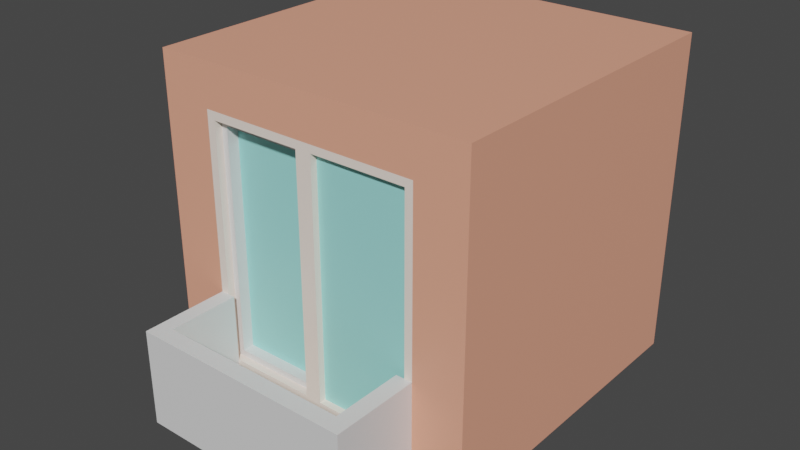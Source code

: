 # Source: ApartmentBalcony.blend  (saved by Blender 2.93.21; exported with 4.5.12 LTS)
import bpy
from mathutils import Matrix  # noqa: F401  (used for matrix-valued properties, if any)

bpy.ops.wm.read_factory_settings(use_empty=True)
scene = bpy.context.scene
scene.name = 'Scene'

# ---- collections
col_collection = bpy.data.collections.new('Collection'); scene.collection.children.link(col_collection)

# ---- materials (node trees are filled in below, after node groups)
mat_material_001 = bpy.data.materials.new('Material.001')
mat_material_001.use_transparent_shadow = False
mat_material_002 = bpy.data.materials.new('Material.002')
mat_material_002.use_transparent_shadow = False
mat_material_003 = bpy.data.materials.new('Material.003')
mat_material_003.use_transparent_shadow = False
mat_material_004 = bpy.data.materials.new('Material.004')
mat_material_004.use_transparent_shadow = False

# ---- material node trees
mat_material_001.use_nodes = True; mat_material_001.node_tree.nodes.clear()
_N = mat_material_001.node_tree.nodes; _L = mat_material_001.node_tree.links
n0 = _N.new('ShaderNodeBsdfPrincipled'); n0.name = 'Principled BSDF'; n0.location = (10, 300)
n0.distribution = 'GGX'
n0.subsurface_method = 'BURLEY'
n0.inputs[0].default_value = (0.9047, 0.3916, 0.2623, 1.0)
n0.inputs[3].default_value = 1.45
n0.inputs[27].default_value = (0.0, 0.0, 0.0, 1.0)
n0.inputs[28].default_value = 1.0
n1 = _N.new('ShaderNodeOutputMaterial'); n1.name = 'Material Output'; n1.location = (300, 300)
_L.new(n0.outputs[0], n1.inputs[0])
n1.is_active_output = True
mat_material_002.use_nodes = True; mat_material_002.node_tree.nodes.clear()
_N = mat_material_002.node_tree.nodes; _L = mat_material_002.node_tree.links
n0 = _N.new('ShaderNodeBsdfPrincipled'); n0.name = 'Principled BSDF'; n0.location = (10, 300)
n0.distribution = 'GGX'
n0.subsurface_method = 'BURLEY'
n0.inputs[0].default_value = (0.9911, 0.8632, 0.7682, 1.0)
n0.inputs[3].default_value = 1.45
n0.inputs[27].default_value = (0.0, 0.0, 0.0, 1.0)
n0.inputs[28].default_value = 1.0
n1 = _N.new('ShaderNodeOutputMaterial'); n1.name = 'Material Output'; n1.location = (300, 300)
_L.new(n0.outputs[0], n1.inputs[0])
n1.is_active_output = True
mat_material_003.use_nodes = True; mat_material_003.node_tree.nodes.clear()
_N = mat_material_003.node_tree.nodes; _L = mat_material_003.node_tree.links
n0 = _N.new('ShaderNodeBsdfPrincipled'); n0.name = 'Principled BSDF'; n0.location = (10, 300)
n0.distribution = 'GGX'
n0.subsurface_method = 'BURLEY'
n0.inputs[3].default_value = 1.45
n0.inputs[27].default_value = (0.0, 0.0, 0.0, 1.0)
n0.inputs[28].default_value = 1.0
n1 = _N.new('ShaderNodeOutputMaterial'); n1.name = 'Material Output'; n1.location = (300, 300)
_L.new(n0.outputs[0], n1.inputs[0])
n1.is_active_output = True
mat_material_004.use_nodes = True; mat_material_004.node_tree.nodes.clear()
_N = mat_material_004.node_tree.nodes; _L = mat_material_004.node_tree.links
n0 = _N.new('ShaderNodeBsdfPrincipled'); n0.name = 'Principled BSDF'; n0.location = (10, 300)
n0.distribution = 'GGX'
n0.subsurface_method = 'BURLEY'
n0.inputs[0].default_value = (0.3365, 0.8, 0.7678, 1.0)
n0.inputs[3].default_value = 1.45
n0.inputs[27].default_value = (0.0, 0.0, 0.0, 1.0)
n0.inputs[28].default_value = 1.0
n1 = _N.new('ShaderNodeOutputMaterial'); n1.name = 'Material Output'; n1.location = (300, 300)
_L.new(n0.outputs[0], n1.inputs[0])
n1.is_active_output = True

# ---- world
world_world = bpy.data.worlds.new('World'); scene.world = world_world
world_world.use_nodes = True; world_world.node_tree.nodes.clear()
_N = world_world.node_tree.nodes; _L = world_world.node_tree.links
n0 = _N.new('ShaderNodeOutputWorld'); n0.name = 'World Output'; n0.location = (300, 300)
n1 = _N.new('ShaderNodeBackground'); n1.name = 'Background'; n1.location = (10, 300)
n1.inputs[0].default_value = (0.05088, 0.05088, 0.05088, 1.0)
_L.new(n1.outputs[0], n0.inputs[0])
n0.is_active_output = True
world_world.color = (0.05088, 0.05088, 0.05088)
world_world.use_sun_shadow = False
world_world.sun_shadow_jitter_overblur = 0.0

# ---- meshes
me_cube_004 = bpy.data.meshes.new('Cube.004')
me_cube_004.from_pydata([(-1.0, 4.371e-08, 1.0), (-1.0, 2.0, 1.0), (-1.0, -4.371e-08, -1.0), (-1.0, 2.0, -1.0), (1.0, 4.371e-08, 1.0), (1.0, 2.0, 1.0), (1.0, -4.371e-08, -1.0), (1.0, 2.0, -1.0), (0.685, -4.371e-08, -1.0), (-0.685, -4.371e-08, -1.0), (-0.685, 2.0, -1.0), (0.685, 2.0, -1.0), (-0.685, 0.05311, 1.0), (0.685, 0.05311, 1.0), (0.685, 2.0, 1.0), (-0.685, 2.0, 1.0), (-1.0, 0.1771, 1.0), (-1.0, 1.736, 1.0), (-1.0, 1.736, -1.0), (-1.0, 0.1771, -1.0), (1.0, 1.736, -1.0), (1.0, 0.1771, -1.0), (1.0, 1.736, 1.0), (1.0, 0.1771, 1.0), (0.6368, 1.688, 1.0), (0.6368, 0.2252, 1.0), (-0.6334, 1.685, 1.0), (-0.6334, 0.2286, 1.0), (-0.685, 1.736, -1.0), (-0.685, 0.1771, -1.0), (0.685, 1.736, -1.0), (0.685, 0.1771, -1.0), (0.0, -4.371e-08, -1.0), (0.0, 2.0, -1.0), (0.0, 0.05311, 1.0), (0.0, 2.0, 1.0), (0.0, 0.1771, -1.0), (0.0, 1.736, -1.0), (-0.05158, 0.2286, 1.0), (-0.05158, 1.685, 1.0), (-0.685, 1.736, 1.0), (-0.685, 0.173, 1.0), (0.04818, 0.2252, 1.0), (0.04818, 1.688, 1.0), (-0.5953, 1.647, 0.9524), (-0.5953, 0.2668, 0.9524), (-0.08974, 0.2668, 0.9524), (-0.08974, 1.647, 0.9524), (-0.6334, 1.685, 0.9524), (-0.6334, 0.2286, 0.9524), (-0.05158, 0.2286, 0.9524), (-0.05158, 1.685, 0.9524), (-0.5953, 1.647, 0.8808), (-0.5953, 0.2668, 0.8808), (-0.08974, 0.2668, 0.8808), (-0.08974, 1.647, 0.8808), (0.685, 1.736, 1.0), (0.685, 0.173, 1.0), (0.0, 0.173, 1.0), (0.0, 1.736, 1.0), (0.6368, 1.688, 0.9581), (0.6368, 0.2252, 0.9581), (0.04818, 0.2252, 0.9581), (0.04818, 1.688, 0.9581), (0.0, 4.371e-08, 1.0), (0.685, 4.371e-08, 1.0), (0.685, 0.1771, 1.0), (-0.685, 0.1771, 1.0), (-0.685, 4.371e-08, 1.0), (0.0, 0.1771, 1.0), (0.0, 0.173, 1.538), (0.0, 0.05311, 1.538), (0.685, 0.05311, 1.538), (0.685, 0.173, 1.538), (-0.685, 0.173, 1.538), (-0.685, 0.05311, 1.538), (-0.5904, -4.371e-08, -1.0), (-0.5904, 2.0, 1.0), (-0.5904, 0.1771, 1.0), (-0.5904, 1.736, 1.0), (-0.5904, 2.0, -1.0), (-0.5904, 4.371e-08, 1.0), (-0.5904, 0.1771, -1.0), (-0.5904, 1.736, -1.0), (-0.5531, 0.2286, 1.0), (-0.5531, 1.685, 1.0), (-0.5531, 0.2286, 0.9524), (-0.5531, 1.685, 0.9524), (-0.5255, 0.2668, 0.9524), (-0.5255, 1.647, 0.9524), (-0.5255, 0.2668, 0.8808), (-0.5255, 1.647, 0.8808), (-0.5904, 0.173, 1.0), (-0.5904, 0.05311, 1.0), (-0.5904, 0.173, 1.538), (-0.5904, 0.05311, 1.538), (0.5845, 2.0, -1.0), (0.5845, 4.371e-08, 1.0), (0.5845, 0.1771, -1.0), (0.5845, 1.736, -1.0), (0.5845, -4.371e-08, -1.0), (0.5845, 2.0, 1.0), (0.5845, 0.1771, 1.0), (0.5845, 1.736, 1.0), (0.5505, 0.2252, 1.0), (0.5505, 1.688, 1.0), (0.5505, 0.2252, 0.9581), (0.5505, 1.688, 0.9581), (0.5845, 0.05311, 1.0), (0.5845, 0.173, 1.0), (0.5845, 0.05311, 1.538), (0.5845, 0.173, 1.538), (0.0, 0.05311, 1.436), (-0.685, 0.05311, 1.436), (-0.685, 0.173, 1.436), (0.685, 0.05311, 1.436), (0.0, 0.173, 1.436), (0.685, 0.173, 1.436), (-0.5904, 0.173, 1.436), (-0.5904, 0.05311, 1.436), (0.5845, 0.173, 1.436), (0.5845, 0.05311, 1.436), (-0.5904, 0.6459, 1.0), (-0.685, 0.6459, 1.0), (-0.5904, 0.6459, 1.538), (-0.685, 0.6459, 1.538), (0.5845, 0.6459, 1.538), (0.0, 0.6459, 1.538), (-0.685, 0.6459, 1.436), (0.0, 0.6459, 1.436), (0.685, 0.6459, 1.436), (0.685, 0.6459, 1.0), (-0.5904, 0.6459, 1.436), (0.5845, 0.6459, 1.0), (0.685, 0.6459, 1.538), (0.5845, 0.6459, 1.436)], [], [(17, 1, 3, 18), (30, 11, 7, 20), (20, 7, 5, 22), (40, 15, 1, 17), (8, 6, 4, 65), (10, 3, 1, 15), (7, 11, 14, 5), (80, 10, 15, 77), (2, 9, 68, 0), (100, 8, 65, 97), (22, 5, 14, 56), (79, 77, 15, 40), (18, 3, 10, 28), (99, 96, 11, 30), (100, 98, 31, 8), (98, 99, 30, 31), (2, 19, 29, 9), (19, 18, 28, 29), (114, 113, 75, 74), (38, 39, 51, 50), (4, 23, 66, 65), (23, 22, 56, 66), (68, 67, 16, 0), (67, 40, 17, 16), (6, 21, 23, 4), (21, 20, 22, 23), (8, 31, 21, 6), (31, 30, 20, 21), (0, 16, 19, 2), (16, 17, 18, 19), (105, 43, 63, 107), (119, 112, 71, 95), (82, 83, 37, 36), (76, 82, 36, 32), (83, 80, 33, 37), (103, 101, 35, 59), (76, 32, 64, 81), (96, 33, 35, 101), (27, 26, 40, 67), (84, 27, 67, 78), (85, 39, 59, 79), (39, 38, 69, 59), (46, 47, 55, 54), (84, 38, 50, 86), (85, 26, 48, 87), (26, 27, 49, 48), (45, 44, 48, 49), (88, 45, 49, 86), (89, 47, 51, 87), (47, 46, 50, 51), (90, 91, 52, 53), (88, 46, 54, 90), (89, 44, 52, 91), (44, 45, 53, 52), (24, 25, 66, 56), (104, 42, 69, 102), (105, 24, 56, 103), (42, 43, 59, 69), (106, 107, 63, 62), (25, 24, 60, 61), (43, 42, 62, 63), (104, 25, 61, 106), (108, 34, 64, 97), (57, 13, 65, 66), (12, 41, 67, 68), (92, 58, 69, 78), (93, 12, 68, 81), (109, 57, 66, 102), (95, 94, 74, 75), (110, 111, 70, 71), (121, 115, 72, 110), (92, 41, 123, 122), (114, 74, 125, 128), (115, 117, 73, 72), (74, 94, 124, 125), (71, 70, 94, 95), (34, 93, 81, 64), (41, 92, 78, 67), (47, 89, 91, 55), (45, 88, 90, 53), (54, 55, 91, 90), (44, 89, 87, 48), (46, 88, 86, 50), (39, 85, 87, 51), (27, 84, 86, 49), (26, 85, 79, 40), (38, 84, 78, 69), (9, 76, 81, 68), (28, 10, 80, 83), (9, 29, 82, 76), (29, 28, 83, 82), (113, 119, 95, 75), (59, 35, 77, 79), (33, 80, 77, 35), (120, 116, 129, 135), (112, 121, 110, 71), (72, 73, 111, 110), (58, 109, 102, 69), (13, 108, 97, 65), (42, 104, 106, 62), (61, 60, 107, 106), (43, 105, 103, 59), (25, 104, 102, 66), (11, 96, 101, 14), (56, 14, 101, 103), (24, 105, 107, 60), (36, 37, 99, 98), (32, 36, 98, 100), (37, 33, 96, 99), (32, 100, 97, 64), (34, 108, 121, 112), (117, 57, 131, 130), (12, 93, 119, 113), (58, 92, 118, 116), (13, 57, 117, 115), (109, 120, 135, 133), (109, 58, 116, 120), (108, 13, 115, 121), (93, 34, 112, 119), (41, 12, 113, 114), (135, 129, 127, 126), (132, 128, 125, 124), (129, 132, 124, 127), (130, 135, 126, 134), (131, 133, 135, 130), (122, 123, 128, 132), (57, 109, 133, 131), (70, 111, 126, 127), (73, 117, 130, 134), (94, 70, 127, 124), (111, 73, 134, 126), (41, 114, 128, 123), (116, 118, 132, 129), (118, 92, 122, 132)])
me_cube_004.polygons.foreach_set('material_index', [0, 0, 0, 0, 0, 0, 0, 0, 0, 0, 0, 0, 0, 0, 0, 0, 0, 0, 2, 1, 0, 0, 0, 0, 0, 0, 0, 0, 0, 0, 1, 2, 0, 0, 0, 0, 0, 0, 1, 1, 1, 1, 2, 1, 1, 1, 2, 2, 2, 2, 3, 2, 2, 2, 1, 1, 1, 1, 3, 1, 1, 1, 0, 0, 0, 0, 0, 0, 2, 2, 2, 0, 2, 2, 2, 2, 0, 0, 2, 2, 3, 2, 2, 1, 1, 1, 1, 0, 0, 0, 0, 2, 0, 0, 0, 2, 2, 0, 0, 1, 3, 1, 1, 0, 0, 1, 0, 0, 0, 0, 2, 2, 2, 2, 2, 2, 2, 2, 2, 2, 2, 2, 2, 2, 2, 2, 0, 2, 2, 2, 2, 2, 0, 2])
_uv = me_cube_004.uv_layers.new(name='UVMap')
_uv.uv.foreach_set('vector', [0.5417, 0.0, 0.625, 0.0, 0.625, 0.25, 0.5417, 0.25, 0.5417, 0.4167, 0.625, 0.4167, 0.625, 0.5, 0.5417, 0.5, 0.5417, 0.5, 0.625, 0.5, 0.625, 0.75, 0.5417, 0.75, 0.5417, 0.9167, 0.625, 0.9167, 0.625, 1.0, 0.5417, 1.0, 0.2917, 0.5, 0.375, 0.5, 0.375, 0.75, 0.2917, 0.75, 0.7917, 0.5, 0.875, 0.5, 0.875, 0.75, 0.7917, 0.75, 0.625, 0.5, 0.7083, 0.5, 0.7083, 0.75, 0.625, 0.75, 0.7859, 0.5, 0.7917, 0.5, 0.7917, 0.75, 0.7859, 0.75, 0.125, 0.5, 0.2083, 0.5, 0.2083, 0.75, 0.125, 0.75, 0.2856, 0.5, 0.2917, 0.5, 0.2917, 0.75, 0.2856, 0.75, 0.5417, 0.75, 0.625, 0.75, 0.625, 0.8333, 0.5417, 0.8333, 0.5417, 0.9109, 0.625, 0.9109, 0.625, 0.9167, 0.5417, 0.9167, 0.5417, 0.25, 0.625, 0.25, 0.625, 0.3333, 0.5417, 0.3333, 0.5417, 0.4106, 0.625, 0.4106, 0.625, 0.4167, 0.5417, 0.4167, 0.375, 0.4106, 0.4583, 0.4106, 0.4583, 0.4167, 0.375, 0.4167, 0.4583, 0.4106, 0.5417, 0.4106, 0.5417, 0.4167, 0.4583, 0.4167, 0.375, 0.25, 0.4583, 0.25, 0.4583, 0.3333, 0.375, 0.3333, 0.4583, 0.25, 0.5417, 0.25, 0.5417, 0.3333, 0.4583, 0.3333, 0.4583, 0.9167, 0.375, 0.9167, 0.375, 0.9167, 0.4583, 0.9167, 0.4611, 0.8781, 0.5389, 0.8781, 0.5389, 0.8781, 0.4611, 0.8781, 0.375, 0.75, 0.4583, 0.75, 0.4583, 0.8333, 0.375, 0.8333, 0.4583, 0.75, 0.5417, 0.75, 0.5417, 0.8333, 0.4583, 0.8333, 0.375, 0.9167, 0.4583, 0.9167, 0.4583, 1.0, 0.375, 1.0, 0.4583, 0.9167, 0.5417, 0.9167, 0.5417, 1.0, 0.4583, 1.0, 0.375, 0.5, 0.4583, 0.5, 0.4583, 0.75, 0.375, 0.75, 0.4583, 0.5, 0.5417, 0.5, 0.5417, 0.75, 0.4583, 0.75, 0.375, 0.4167, 0.4583, 0.4167, 0.4583, 0.5, 0.375, 0.5, 0.4583, 0.4167, 0.5417, 0.4167, 0.5417, 0.5, 0.4583, 0.5, 0.375, 0.0, 0.4583, 0.0, 0.4583, 0.25, 0.375, 0.25, 0.4583, 0.0, 0.5417, 0.0, 0.5417, 0.25, 0.4583, 0.25, 0.5391, 0.8415, 0.5391, 0.8721, 0.5391, 0.8721, 0.5391, 0.8415, 0.375, 0.9109, 0.375, 0.875, 0.375, 0.875, 0.375, 0.9109, 0.4583, 0.3391, 0.5417, 0.3391, 0.5417, 0.375, 0.4583, 0.375, 0.375, 0.3391, 0.4583, 0.3391, 0.4583, 0.375, 0.375, 0.375, 0.5417, 0.3391, 0.625, 0.3391, 0.625, 0.375, 0.5417, 0.375, 0.5417, 0.8394, 0.625, 0.8394, 0.625, 0.875, 0.5417, 0.875, 0.2141, 0.5, 0.25, 0.5, 0.25, 0.75, 0.2141, 0.75, 0.7144, 0.5, 0.75, 0.5, 0.75, 0.75, 0.7144, 0.75, 0.4611, 0.9135, 0.5389, 0.9135, 0.5417, 0.9167, 0.4583, 0.9167, 0.4611, 0.9086, 0.4611, 0.9135, 0.4583, 0.9167, 0.4583, 0.9109, 0.5389, 0.9086, 0.5389, 0.8781, 0.5417, 0.875, 0.5417, 0.9109, 0.5389, 0.8781, 0.4611, 0.8781, 0.4583, 0.875, 0.5417, 0.875, 0.4631, 0.8805, 0.5369, 0.8805, 0.5369, 0.8805, 0.4631, 0.8805, 0.4611, 0.9086, 0.4611, 0.8781, 0.4611, 0.8781, 0.4611, 0.9086, 0.5389, 0.9086, 0.5389, 0.9135, 0.5389, 0.9135, 0.5389, 0.9086, 0.5389, 0.9135, 0.4611, 0.9135, 0.4611, 0.9135, 0.5389, 0.9135, 0.4631, 0.9112, 0.5369, 0.9112, 0.5389, 0.9135, 0.4611, 0.9135, 0.4631, 0.907, 0.4631, 0.9112, 0.4611, 0.9135, 0.4611, 0.9086, 0.5369, 0.907, 0.5369, 0.8805, 0.5389, 0.8781, 0.5389, 0.9086, 0.5369, 0.8805, 0.4631, 0.8805, 0.4611, 0.8781, 0.5389, 0.8781, 0.4631, 0.907, 0.5369, 0.907, 0.5369, 0.9112, 0.4631, 0.9112, 0.4631, 0.907, 0.4631, 0.8805, 0.4631, 0.8805, 0.4631, 0.907, 0.5369, 0.907, 0.5369, 0.9112, 0.5369, 0.9112, 0.5369, 0.907, 0.5369, 0.9112, 0.4631, 0.9112, 0.4631, 0.9112, 0.5369, 0.9112, 0.5391, 0.8363, 0.4609, 0.8363, 0.4583, 0.8333, 0.5417, 0.8333, 0.4609, 0.8415, 0.4609, 0.8721, 0.4583, 0.875, 0.4583, 0.8394, 0.5391, 0.8415, 0.5391, 0.8363, 0.5417, 0.8333, 0.5417, 0.8394, 0.4609, 0.8721, 0.5391, 0.8721, 0.5417, 0.875, 0.4583, 0.875, 0.4609, 0.8415, 0.5391, 0.8415, 0.5391, 0.8721, 0.4609, 0.8721, 0.4609, 0.8363, 0.5391, 0.8363, 0.5391, 0.8363, 0.4609, 0.8363, 0.5391, 0.8721, 0.4609, 0.8721, 0.4609, 0.8721, 0.5391, 0.8721, 0.4609, 0.8415, 0.4609, 0.8363, 0.4609, 0.8363, 0.4609, 0.8415, 0.375, 0.8394, 0.375, 0.875, 0.375, 0.875, 0.375, 0.8394, 0.4583, 0.8333, 0.375, 0.8333, 0.375, 0.8333, 0.4583, 0.8333, 0.375, 0.9167, 0.4583, 0.9167, 0.4583, 0.9167, 0.375, 0.9167, 0.4583, 0.9109, 0.4583, 0.875, 0.4583, 0.875, 0.4583, 0.9109, 0.375, 0.9109, 0.375, 0.9167, 0.375, 0.9167, 0.375, 0.9109, 0.4583, 0.8394, 0.4583, 0.8333, 0.4583, 0.8333, 0.4583, 0.8394, 0.375, 0.9109, 0.4583, 0.9109, 0.4583, 0.9167, 0.375, 0.9167, 0.375, 0.8394, 0.4583, 0.8394, 0.4583, 0.875, 0.375, 0.875, 0.375, 0.8394, 0.375, 0.8333, 0.375, 0.8333, 0.375, 0.8394, 0.4583, 0.9109, 0.4583, 0.9167, 0.4583, 0.9167, 0.4583, 0.9109, 0.4583, 0.9167, 0.4583, 0.9167, 0.4583, 0.9167, 0.4583, 0.9167, 0.375, 0.8333, 0.4583, 0.8333, 0.4583, 0.8333, 0.375, 0.8333, 0.4583, 0.9167, 0.4583, 0.9109, 0.4583, 0.9109, 0.4583, 0.9167, 0.375, 0.875, 0.4583, 0.875, 0.4583, 0.9109, 0.375, 0.9109, 0.375, 0.875, 0.375, 0.9109, 0.375, 0.9109, 0.375, 0.875, 0.4583, 0.9167, 0.4583, 0.9109, 0.4583, 0.9109, 0.4583, 0.9167, 0.5369, 0.8805, 0.5369, 0.907, 0.5369, 0.907, 0.5369, 0.8805, 0.4631, 0.9112, 0.4631, 0.907, 0.4631, 0.907, 0.4631, 0.9112, 0.4631, 0.8805, 0.5369, 0.8805, 0.5369, 0.907, 0.4631, 0.907, 0.5369, 0.9112, 0.5369, 0.907, 0.5389, 0.9086, 0.5389, 0.9135, 0.4631, 0.8805, 0.4631, 0.907, 0.4611, 0.9086, 0.4611, 0.8781, 0.5389, 0.8781, 0.5389, 0.9086, 0.5389, 0.9086, 0.5389, 0.8781, 0.4611, 0.9135, 0.4611, 0.9086, 0.4611, 0.9086, 0.4611, 0.9135, 0.5389, 0.9135, 0.5389, 0.9086, 0.5417, 0.9109, 0.5417, 0.9167, 0.4611, 0.8781, 0.4611, 0.9086, 0.4583, 0.9109, 0.4583, 0.875, 0.2083, 0.5, 0.2141, 0.5, 0.2141, 0.75, 0.2083, 0.75, 0.5417, 0.3333, 0.625, 0.3333, 0.625, 0.3391, 0.5417, 0.3391, 0.375, 0.3333, 0.4583, 0.3333, 0.4583, 0.3391, 0.375, 0.3391, 0.4583, 0.3333, 0.5417, 0.3333, 0.5417, 0.3391, 0.4583, 0.3391, 0.375, 0.9167, 0.375, 0.9109, 0.375, 0.9109, 0.375, 0.9167, 0.5417, 0.875, 0.625, 0.875, 0.625, 0.9109, 0.5417, 0.9109, 0.75, 0.5, 0.7859, 0.5, 0.7859, 0.75, 0.75, 0.75, 0.4583, 0.8394, 0.4583, 0.875, 0.4583, 0.875, 0.4583, 0.8394, 0.375, 0.875, 0.375, 0.8394, 0.375, 0.8394, 0.375, 0.875, 0.375, 0.8333, 0.4583, 0.8333, 0.4583, 0.8394, 0.375, 0.8394, 0.4583, 0.875, 0.4583, 0.8394, 0.4583, 0.8394, 0.4583, 0.875, 0.375, 0.8333, 0.375, 0.8394, 0.375, 0.8394, 0.375, 0.8333, 0.4609, 0.8721, 0.4609, 0.8415, 0.4609, 0.8415, 0.4609, 0.8721, 0.4609, 0.8363, 0.5391, 0.8363, 0.5391, 0.8415, 0.4609, 0.8415, 0.5391, 0.8721, 0.5391, 0.8415, 0.5417, 0.8394, 0.5417, 0.875, 0.4609, 0.8363, 0.4609, 0.8415, 0.4583, 0.8394, 0.4583, 0.8333, 0.7083, 0.5, 0.7144, 0.5, 0.7144, 0.75, 0.7083, 0.75, 0.5417, 0.8333, 0.625, 0.8333, 0.625, 0.8394, 0.5417, 0.8394, 0.5391, 0.8363, 0.5391, 0.8415, 0.5391, 0.8415, 0.5391, 0.8363, 0.4583, 0.375, 0.5417, 0.375, 0.5417, 0.4106, 0.4583, 0.4106, 0.375, 0.375, 0.4583, 0.375, 0.4583, 0.4106, 0.375, 0.4106, 0.5417, 0.375, 0.625, 0.375, 0.625, 0.4106, 0.5417, 0.4106, 0.25, 0.5, 0.2856, 0.5, 0.2856, 0.75, 0.25, 0.75, 0.375, 0.875, 0.375, 0.8394, 0.375, 0.8394, 0.375, 0.875, 0.4583, 0.8333, 0.4583, 0.8333, 0.4583, 0.8333, 0.4583, 0.8333, 0.375, 0.9167, 0.375, 0.9109, 0.375, 0.9109, 0.375, 0.9167, 0.4583, 0.875, 0.4583, 0.9109, 0.4583, 0.9109, 0.4583, 0.875, 0.375, 0.8333, 0.4583, 0.8333, 0.4583, 0.8333, 0.375, 0.8333, 0.4583, 0.8394, 0.4583, 0.8394, 0.4583, 0.8394, 0.4583, 0.8394, 0.4583, 0.8394, 0.4583, 0.875, 0.4583, 0.875, 0.4583, 0.8394, 0.375, 0.8394, 0.375, 0.8333, 0.375, 0.8333, 0.375, 0.8394, 0.375, 0.9109, 0.375, 0.875, 0.375, 0.875, 0.375, 0.9109, 0.4583, 0.9167, 0.375, 0.9167, 0.375, 0.9167, 0.4583, 0.9167, 0.4583, 0.8394, 0.4583, 0.875, 0.4583, 0.875, 0.4583, 0.8394, 0.4583, 0.9109, 0.4583, 0.9167, 0.4583, 0.9167, 0.4583, 0.9109, 0.4583, 0.875, 0.4583, 0.9109, 0.4583, 0.9109, 0.4583, 0.875, 0.4583, 0.8333, 0.4583, 0.8394, 0.4583, 0.8394, 0.4583, 0.8333, 0.4583, 0.8333, 0.4583, 0.8394, 0.4583, 0.8394, 0.4583, 0.8333, 0.4583, 0.9109, 0.4583, 0.9167, 0.4583, 0.9167, 0.4583, 0.9109, 0.4583, 0.8333, 0.4583, 0.8394, 0.4583, 0.8394, 0.4583, 0.8333, 0.4583, 0.875, 0.4583, 0.8394, 0.4583, 0.8394, 0.4583, 0.875, 0.4583, 0.8333, 0.4583, 0.8333, 0.4583, 0.8333, 0.4583, 0.8333, 0.4583, 0.9109, 0.4583, 0.875, 0.4583, 0.875, 0.4583, 0.9109, 0.4583, 0.8394, 0.4583, 0.8333, 0.4583, 0.8333, 0.4583, 0.8394, 0.4583, 0.9167, 0.4583, 0.9167, 0.4583, 0.9167, 0.4583, 0.9167, 0.4583, 0.875, 0.4583, 0.9109, 0.4583, 0.9109, 0.4583, 0.875, 0.4583, 0.9109, 0.4583, 0.9109, 0.4583, 0.9109, 0.4583, 0.9109])
me_cube_004.materials.append(mat_material_001)
me_cube_004.materials.append(mat_material_002)
me_cube_004.materials.append(mat_material_003)
me_cube_004.materials.append(mat_material_004)
me_cube_004.materials.append(mat_material_004)
me_cube_004.use_remesh_fix_poles = True
me_cube_004.use_remesh_preserve_attributes = False
me_cube_004.update()

# ---- objects
ob_cube_003 = bpy.data.objects.new('Cube.003', me_cube_004)

# ---- transforms, parenting, visibility, modifiers, constraints
ob_cube_003.location = (0.0, 0.0, 0.0)
ob_cube_003.rotation_euler = (1.571, -0.0, 0.0)

# ---- collection membership
col_collection.objects.link(ob_cube_003)

# ---- scene / render settings (as saved in the file)
scene.frame_start = 1; scene.frame_end = 250; scene.frame_set(1)
scene.render.engine = 'BLENDER_EEVEE_NEXT'
scene.cycles.use_denoising = False
scene.cycles.samples = 128
scene.cycles.sampling_pattern = 'TABULATED_SOBOL'
scene.cycles.use_adaptive_sampling = False
scene.cycles.use_light_tree = False
scene.view_settings.view_transform = 'Filmic'
bpy.context.view_layer.update()

# ---- added for rendering (the .blend has no active camera and no usable light): camera, sun
cam_auto = bpy.data.cameras.new('AutoCamera')
cam_auto.lens = 50.0
cam_auto.sensor_width = 36.0
cam_auto.clip_end = 1000.0
ob_auto_camera = bpy.data.objects.new('AutoCamera', cam_auto)
scene.collection.objects.link(ob_auto_camera)
ob_auto_camera.location = (3.51617, -4.48852, 3.81294)
ob_auto_camera.rotation_euler = (1.09748, -7.21219e-08, 0.694738)
scene.camera = ob_auto_camera
light_auto_sun = bpy.data.lights.new('AutoSun', 'SUN')
light_auto_sun.energy = 3.0
light_auto_sun.angle = 0.0523599
ob_auto_sun = bpy.data.objects.new('AutoSun', light_auto_sun)
scene.collection.objects.link(ob_auto_sun)
ob_auto_sun.rotation_euler = (0.872665, 0.174533, 0.523599)
bpy.context.view_layer.update()

